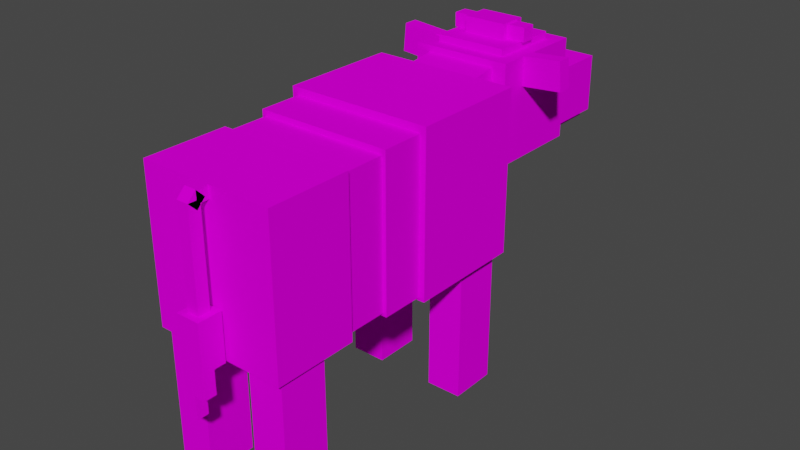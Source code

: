# Source: mobs_auroch_calf.blend  (saved by Blender 2.90.8; exported with 4.5.12 LTS)
import bpy
from mathutils import Matrix  # noqa: F401  (used for matrix-valued properties, if any)

bpy.ops.wm.read_factory_settings(use_empty=True)
scene = bpy.context.scene
scene.name = 'Scene'

# ---- collections
col_collection = bpy.data.collections.new('Collection'); scene.collection.children.link(col_collection)

# ---- images (referenced by path relative to the original .blend; pixels are not part of the script)
import os
ASSET_DIR = os.environ.get("B2B_ASSET_DIR", "")  # directory of the original .blend (textures are referenced by path, not embedded)
HERE = os.path.dirname(os.path.abspath(__file__))  # packed textures are extracted next to this script under _unpacked/

def load_image(name, relpath, width, height, colorspace="sRGB"):
    """Load a texture the original file referenced (path relative to the .blend, or extracted next to this script)."""
    p = next((c for c in (os.path.join(HERE, relpath), os.path.join(ASSET_DIR, relpath)) if relpath and os.path.exists(c)), "")
    if p:
        img = bpy.data.images.load(p, check_existing=True)
        img.name = name
    else:  # same state as the original file: an image datablock whose file is absent (Cycles renders it pink)
        img = bpy.data.images.new(name, width, height)
        img.source = "FILE"
        img.filepath = "//" + (relpath or name)
    img.colorspace_settings.name = colorspace
    return img
img_auroch_b_f_png = load_image('auroch_b_f.png', 'auroch_b_f.png', 1024, 1024, 'sRGB')

# ---- materials (node trees are filled in below, after node groups)
mat_material = bpy.data.materials.new('material')
mat_material.preview_render_type = 'CUBE'
mat_material.diffuse_color = (1.0, 1.0, 1.0, 1.0)
mat_material.roughness = 0.5

# ---- material node trees
mat_material.use_nodes = True; mat_material.node_tree.nodes.clear()
_N = mat_material.node_tree.nodes; _L = mat_material.node_tree.links
n0 = _N.new('ShaderNodeOutputMaterial'); n0.name = 'Material Output'; n0.location = (300, 300)
n1 = _N.new('ShaderNodeBsdfDiffuse'); n1.name = 'Diffuse BSDF'; n1.location = (0, 300)
n2 = _N.new('ShaderNodeTexImage'); n2.name = 'Image Texture'; n2.location = (-290, 265)
n2.image = img_auroch_b_f_png
n2.interpolation = 'Closest'
_L.new(n1.outputs[0], n0.inputs[0])
_L.new(n2.outputs[0], n1.inputs[0])
n0.is_active_output = True

# ---- world
world_world = bpy.data.worlds.new('World'); scene.world = world_world
world_world.use_nodes = True; world_world.node_tree.nodes.clear()
_N = world_world.node_tree.nodes; _L = world_world.node_tree.links
n0 = _N.new('ShaderNodeOutputWorld'); n0.name = 'World Output'; n0.location = (300, 300)
n1 = _N.new('ShaderNodeBackground'); n1.name = 'Background'; n1.location = (10, 300)
n1.inputs[0].default_value = (0.05088, 0.05088, 0.05088, 1.0)
_L.new(n1.outputs[0], n0.inputs[0])
n0.is_active_output = True
world_world.color = (0.05088, 0.05088, 0.05088)
world_world.use_sun_shadow = False
world_world.sun_shadow_jitter_overblur = 0.0

# ---- meshes
me_id287 = bpy.data.meshes.new('ID287')
me_id287.from_pydata([(0.4197, 8.817, 3.47), (1.68, 9.447, 3.155), (0.4197, 8.817, 3.155), (0.4197, 9.447, 3.155), (1.68, 8.817, 3.47), (1.68, 8.817, 3.155), (2.494, 5.94, 0.3033), (1.706, 4.89, -2.847), (2.494, 4.89, -2.847), (1.706, 5.94, 0.3033), (1.706, 5.94, -2.847), (2.494, 4.89, 0.3033), (2.494, 5.94, -2.847), (1.706, 4.89, 0.3033), (2.543, 1.609, 0.172), (-0.445, -0.2286, 0.172), (2.543, -0.2286, 0.172), (2.543, -0.2286, 3.514), (-0.445, 1.609, 3.514), (-0.445, 1.609, 0.172), (-0.445, -0.2286, 3.514), (2.543, 1.609, 3.514), (0.9187, -0.6768, 0.9656), (0.9187, -0.4143, 0.9656), (1.181, -0.4143, 0.9656), (1.181, -0.6768, 0.9656), (0.9187, -0.4143, 3.328), (1.181, -0.4143, 3.328), (2.675, 6.071, 0.172), (-0.575, 3.474, 0.172), (-0.575, 6.071, 0.172), (2.675, 3.474, 0.172), (-0.575, 3.474, 3.735), (-0.575, 6.071, 3.735), (2.675, 3.474, 3.735), (2.675, 6.071, 3.735), (1.681, 0.9526, -2.847), (2.469, -0.0974, 0.3033), (1.681, 0.9526, 0.3033), (2.469, 0.9526, -2.847), (2.469, 0.9526, 0.3033), (1.681, -0.0974, -2.847), (2.469, -0.0974, -2.847), (1.681, -0.0974, 0.3033), (1.181, -0.4911, 3.251), (1.181, -0.2287, 3.251), (0.9187, -0.4911, 3.251), (1.181, -0.4911, 3.514), (0.9187, -0.2287, 3.514), (0.9187, -0.2287, 3.251), (1.181, -0.2287, 3.514), (-0.3638, 2.546, 3.45), (2.464, 2.546, 3.45), (-0.3638, 1.346, 3.45), (-0.3638, 2.546, 0.3033), (2.464, 1.346, 3.45), (2.464, 1.346, 0.3033), (-0.3638, 1.346, 0.3033), (2.464, 2.546, 0.3033), (1.181, -0.3055, 3.328), (0.9187, -0.4911, 3.142), (0.9187, -0.3055, 3.328), (1.181, -0.4911, 3.142), (1.181, -0.6768, 3.328), (0.9187, -0.6768, 3.328), (0.9187, -0.4911, 3.514), (0.3937, 5.94, -2.847), (0.3937, 4.89, -2.847), (-0.3938, 5.94, 0.3033), (-0.3938, 5.94, -2.847), (0.3937, 4.89, 0.3033), (0.3937, 5.94, 0.3033), (-0.3938, 4.89, -2.847), (-0.3938, 4.89, 0.3033), (0.05073, 7.242, 3.945), (-0.8907, 7.242, 4.027), (-0.9456, 7.242, 3.4), (-0.8907, 7.557, 4.027), (-0.9456, 7.557, 3.4), (-0.004182, 7.557, 3.317), (0.05073, 7.557, 3.945), (-0.004182, 7.242, 3.317), (1.05, -0.5455, 0.1781), (1.05, -0.283, 0.1781), (1.312, -0.5455, 0.1781), (1.312, -0.283, 1.228), (1.312, -0.283, 0.1781), (2.99, 7.242, 4.011), (2.049, 7.557, 3.929), (2.99, 7.557, 4.011), (3.045, 7.557, 3.383), (3.045, 7.242, 3.383), (2.104, 7.242, 3.301), (2.049, 7.242, 3.929), (2.104, 7.557, 3.301), (0.4187, 0.9526, -2.847), (0.4187, 0.9526, 0.3033), (-0.3688, -0.0974, -2.847), (-0.3688, 0.9526, -2.847), (-0.3688, 0.9526, 0.3033), (0.4187, -0.0974, 0.3033), (0.4187, -0.0974, -2.847), (-0.3688, -0.0974, 0.3033), (1.05, -0.808, -0.8719), (0.7875, -0.808, -0.8719), (1.05, -0.5455, 1.228), (1.05, -0.808, 1.228), (0.7875, -0.808, 1.228), (1.05, -0.5455, -0.8719), (0.7875, -0.5455, -0.8719), (1.312, -0.808, 1.228), (1.05, -0.808, -0.3469), (1.312, -0.5455, -0.3469), (1.05, -0.5455, -0.3469), (1.312, -0.808, -0.3469), (1.312, -0.5455, 1.228), (0.2625, 7.128, 3.856), (1.837, 7.128, 3.856), (1.837, 7.667, 2.375), (0.2625, 5.797, 2.141), (0.2625, 7.667, 2.375), (1.837, 5.258, 3.621), (1.837, 5.797, 2.141), (0.2625, 5.258, 3.621), (0.7875, -0.5455, 1.228), (1.05, -0.283, -0.0844), (0.7875, -0.5455, -0.0844), (0.7875, -0.283, -0.0844), (1.05, -0.5455, -0.0844), (0.7875, -0.283, 1.228), (1.05, -0.283, 1.228), (-0.4438, 3.474, 3.572), (2.544, 3.474, 3.572), (-0.4438, 2.537, 3.572), (-0.4438, 3.474, 0.2371), (2.544, 2.537, 3.572), (-0.4438, 2.537, 0.2371), (2.544, 2.537, 0.2371), (2.544, 3.474, 0.2371), (1.837, 8.582, 1.738), (1.837, 8.582, 2.053), (0.2622, 8.582, 2.053), (0.2622, 8.582, 1.738), (1.837, 10.16, 1.738), (0.2622, 10.16, 1.738), (1.837, 10.16, 2.053), (0.2622, 10.16, 2.053), (1.837, 6.927, 3.934), (1.837, 6.927, 4.091), (0.2622, 6.927, 3.934), (0.2622, 6.927, 4.091), (1.837, 8.502, 3.934), (0.2622, 8.502, 3.934), (0.2622, 8.502, 4.091), (1.837, 8.502, 4.091), (1.995, 10.23, 1.895), (1.995, 8.66, 1.895), (0.1047, 8.66, 1.895), (0.1047, 10.23, 3.155), (0.1047, 10.23, 1.895), (0.1047, 8.66, 3.155), (1.995, 10.23, 3.155), (1.995, 8.66, 3.155), (-0.05284, 8.817, 1.729), (2.152, 8.817, 1.729), (-0.05284, 8.817, 3.934), (-0.05284, 6.612, 1.729), (2.152, 8.817, 3.934), (2.152, 6.612, 3.934), (2.152, 6.612, 1.729), (-0.05284, 6.612, 3.934), (0.4197, 9.447, 3.155), (1.68, 9.447, 3.155), (0.5772, 7.4, 4.433), (0.5772, 8.03, 4.433), (0.5772, 8.03, 3.96), (1.522, 8.03, 3.96), (1.522, 7.4, 4.433), (1.522, 8.03, 4.433), (0.5772, 7.4, 3.96), (1.522, 7.4, 3.96), (1.469, 7.872, 4.398), (1.919, 7.557, 4.398), (1.469, 7.872, 4.09), (1.469, 7.557, 4.398), (1.919, 7.872, 4.398), (1.919, 7.557, 4.09), (1.469, 7.557, 4.09), (1.919, 7.872, 4.09), (0.6499, 7.557, 4.403), (0.1999, 7.557, 4.403), (0.1999, 7.872, 4.095), (0.6499, 7.872, 4.403), (0.1999, 7.872, 4.403), (0.1999, 7.557, 4.095), (0.6499, 7.872, 4.095), (0.6499, 7.557, 4.095), (1.444, 0.5589, 0.2311), (0.6562, 0.5589, -0.4334), (0.6562, 0.5589, 0.2311), (0.6562, 1.084, 0.2311), (0.6562, 1.084, -0.4334), (1.444, 1.084, -0.4334), (1.444, 0.5589, -0.4334), (1.444, 1.084, 0.2311)], [], [(108, 105, 106, 103), (66, 71, 70, 67), (95, 96, 100, 101), (3, 2, 0), (28, 31, 29, 30), (110, 115, 105, 106), (1, 4, 5), (125, 128, 126, 127), (45, 44, 46, 49), (110, 106, 111, 114), (146, 145, 143, 144), (140, 141, 142, 139), (55, 53, 57, 56), (131, 134, 136, 133), (63, 64, 22, 25), (106, 107, 104, 103), (193, 192, 195, 191), (63, 27, 26, 64), (140, 145, 146, 141), (86, 85, 115, 84), (37, 40, 38, 43), (164, 169, 166, 163), (130, 85, 86, 83), (138, 137, 136, 134), (105, 130, 129, 124), (18, 21, 14, 19), (47, 50, 48, 65), (18, 19, 15, 20), (124, 105, 108, 109), (106, 105, 124, 107), (51, 52, 58, 54), (12, 6, 11, 8), (63, 47, 65, 64), (158, 159, 157, 160), (146, 144, 142, 141), (153, 154, 151, 152), (66, 67, 72, 69), (14, 21, 17, 16), (68, 69, 72, 73), (33, 30, 29, 32), (45, 50, 47, 44), (38, 40, 39, 36), (79, 81, 76, 78), (115, 105, 82, 84), (38, 36, 41, 43), (39, 42, 41, 36), (86, 84, 82, 83), (76, 75, 77, 78), (92, 91, 87, 93), (177, 178, 174, 173), (182, 185, 181, 184), (100, 96, 99, 102), (188, 183, 181, 185), (48, 50, 45, 49), (99, 98, 97, 102), (187, 184, 181, 183), (187, 186, 182, 184), (95, 101, 97, 98), (24, 25, 22, 23), (12, 8, 7, 10), (124, 109, 104, 107), (14, 16, 15, 19), (195, 192, 189, 196), (200, 201, 198, 199), (88, 94, 92, 93), (197, 199, 198, 203), (118, 122, 119, 120), (200, 204, 202, 201), (105, 113, 111, 106), (9, 10, 7, 13), (68, 71, 66, 69), (143, 145, 140, 139), (26, 23, 22, 64), (54, 58, 56, 57), (39, 40, 37, 42), (34, 32, 29, 31), (135, 133, 136, 137), (143, 139, 142, 144), (202, 204, 197, 203), (4, 0, 2, 5), (70, 71, 68, 73), (11, 6, 9, 13), (55, 52, 51, 53), (74, 80, 77, 75), (17, 21, 18, 20), (148, 150, 149, 147), (162, 160, 157, 156), (162, 161, 158, 160), (11, 13, 7, 8), (165, 163, 166, 170), (74, 81, 79, 80), (165, 167, 164, 163), (164, 167, 168, 169), (168, 170, 166, 169), (48, 49, 46, 65), (174, 178, 176, 175), (177, 173, 179, 180), (90, 94, 88, 89), (176, 178, 177, 180), (99, 96, 95, 98), (26, 27, 24, 23), (79, 78, 77, 80), (130, 83, 82, 105), (174, 175, 179, 173), (115, 85, 130, 105), (59, 62, 60, 61), (121, 117, 116, 123), (176, 180, 179, 175), (155, 161, 162, 156), (59, 47, 63, 62), (51, 54, 57, 53), (129, 127, 126, 124), (47, 65, 46, 44), (65, 61, 60, 64), (100, 102, 97, 101), (65, 47, 59, 61), (108, 103, 104, 109), (1, 5, 2, 3), (37, 43, 41, 42), (116, 117, 118, 120), (88, 93, 87, 89), (188, 186, 187, 183), (58, 52, 55, 56), (17, 20, 15, 16), (182, 186, 188, 185), (116, 120, 119, 123), (121, 123, 119, 122), (135, 132, 131, 133), (151, 154, 148, 147), (151, 147, 149, 152), (24, 27, 63, 25), (76, 81, 74, 75), (112, 115, 110, 114), (112, 114, 111, 113), (148, 154, 153, 150), (159, 155, 156, 157), (63, 64, 60, 62), (153, 152, 149, 150), (4, 172, 171, 0), (70, 73, 72, 67), (125, 130, 105, 128), (189, 190, 194, 196), (168, 167, 165, 170), (9, 6, 12, 10), (105, 115, 112, 113), (189, 192, 193, 190), (193, 191, 194, 190), (105, 124, 126, 128), (118, 117, 121, 122), (90, 89, 87, 91), (202, 203, 198, 201), (195, 196, 194, 191), (92, 94, 90, 91), (129, 130, 125, 127), (131, 132, 138, 134), (138, 132, 135, 137), (197, 204, 200, 199), (158, 161, 155, 159), (34, 35, 33, 32), (28, 35, 34, 31), (28, 30, 33, 35)])
_uv = me_id287.uv_layers.new(name='UVMap')
_uv.uv.foreach_set('vector', [0.8125, 0.01562, 0.8125, 0.125, 0.7812, 0.125, 0.7812, 0.01562, 0.7188, 0.6562, 0.7188, 0.7656, 0.6562, 0.7656, 0.6562, 0.6562, 0.6562, 0.5156, 0.6562, 0.625, 0.7188, 0.625, 0.7188, 0.5156, 0.5625, 0.9531, 0.5938, 0.9531, 0.5938, 0.9688, 0.625, 0.4844, 0.625, 0.4062, 0.8125, 0.4062, 0.8125, 0.4844, 0.9062, 0.1406, 0.9062, 0.125, 0.9375, 0.125, 0.9375, 0.1406, 0.6875, 0.9531, 0.6562, 0.9688, 0.6562, 0.9531, 0.75, 0.1719, 0.7812, 0.1719, 0.7812, 0.1562, 0.75, 0.1562, 0.6875, 0.2031, 0.7188, 0.2031, 0.7188, 0.2188, 0.6875, 0.2188, 0.9375, 0.125, 0.9062, 0.125, 0.9062, 0.04688, 0.9375, 0.04688, 0.8125, 1.0, 0.75, 1.0, 0.75, 0.9844, 0.8125, 0.9844, 0.75, 0.9375, 0.8125, 0.9375, 0.8125, 0.9531, 0.75, 0.9531, 0.5, 0.3906, 0.5, 0.3125, 0.6875, 0.3125, 0.6875, 0.3906, 0.375, 0.2969, 0.1875, 0.2969, 0.1875, 0.2656, 0.375, 0.2656, 0.625, 0.1875, 0.6562, 0.1875, 0.6562, 0.04688, 0.625, 0.04688, 0.7812, 0.125, 0.75, 0.125, 0.75, 0.01562, 0.7812, 0.01562, 0.0625, 0.9688, 0.03125, 0.9688, 0.03125, 0.9531, 0.0625, 0.9531, 0.6562, 0.1875, 0.6562, 0.2031, 0.625, 0.2031, 0.625, 0.1875, 0.75, 0.9375, 0.75, 0.9062, 0.8125, 0.9062, 0.8125, 0.9375, 0.9688, 0.1719, 0.9688, 0.2188, 0.9375, 0.2188, 0.9375, 0.1719, 0.875, 0.5156, 0.875, 0.4844, 0.9375, 0.4844, 0.9375, 0.5156, 0.3125, 0.8438, 0.3125, 0.7656, 0.4688, 0.7656, 0.4688, 0.8438, 1.0, 0.2188, 0.9688, 0.2188, 0.9688, 0.1719, 1.0, 0.1719, 0.0, 0.2969, 0.0, 0.2656, 0.1875, 0.2656, 0.1875, 0.2969, 0.7812, 0.2344, 0.7812, 0.25, 0.75, 0.25, 0.75, 0.2344, 0.1875, 0.1562, 0.0, 0.1562, 0.0, 0.0625, 0.1875, 0.0625, 0.6562, 0.2031, 0.6562, 0.2188, 0.625, 0.2188, 0.625, 0.2031, 0.1875, 0.1562, 0.1875, 0.0625, 0.2812, 0.0625, 0.2812, 0.1562, 0.8438, 0.125, 0.8125, 0.125, 0.8125, 0.01562, 0.8438, 0.01562, 0.7812, 0.125, 0.7812, 0.1406, 0.75, 0.1406, 0.75, 0.125, 0.5, 0.3906, 0.5, 0.3125, 0.6875, 0.3125, 0.6875, 0.3906, 0.8125, 0.6562, 0.8125, 0.7656, 0.875, 0.7656, 0.875, 0.6562, 0.6562, 0.1875, 0.6562, 0.2031, 0.625, 0.2031, 0.625, 0.1875, 0.75, 0.8594, 0.6875, 0.8594, 0.6875, 0.8125, 0.75, 0.8125, 0.8438, 0.9844, 0.8125, 0.9844, 0.8125, 0.9531, 0.8438, 0.9531, 0.03125, 0.9219, 0.125, 0.9219, 0.125, 0.9375, 0.03125, 0.9375, 0.5938, 0.6562, 0.5938, 0.625, 0.6562, 0.625, 0.6562, 0.6562, 0.5625, 0.0625, 0.5625, 0.1562, 0.4688, 0.1562, 0.4688, 0.0625, 0.5312, 0.7656, 0.5312, 0.6562, 0.5938, 0.6562, 0.5938, 0.7656, 0.2188, 0.4844, 0.0, 0.4844, 0.0, 0.4062, 0.2188, 0.4062, 0.6875, 0.2188, 0.6562, 0.2188, 0.6562, 0.2031, 0.6875, 0.2031, 0.9375, 0.625, 0.875, 0.625, 0.875, 0.5156, 0.9375, 0.5156, 0.25, 0.7969, 0.25, 0.7812, 0.1875, 0.7812, 0.1875, 0.7969, 0.9375, 0.2188, 0.9062, 0.2188, 0.9062, 0.1719, 0.9375, 0.1719, 0.9375, 0.625, 0.9375, 0.5156, 1.0, 0.5156, 1.0, 0.625, 0.875, 0.5156, 0.875, 0.4844, 0.9375, 0.4844, 0.9375, 0.5156, 0.9375, 0.1562, 0.9062, 0.1562, 0.9062, 0.1719, 0.9375, 0.1719, 0.1562, 0.7969, 0.1562, 0.8125, 0.1875, 0.8125, 0.1875, 0.7969, 0.5938, 0.7812, 0.5312, 0.7812, 0.5312, 0.7656, 0.5938, 0.7656, 0.1875, 0.9688, 0.1875, 0.9844, 0.125, 0.9844, 0.125, 0.9688, 0.2812, 0.9688, 0.2812, 0.9844, 0.25, 0.9844, 0.25, 0.9688, 0.5938, 0.5156, 0.5938, 0.4844, 0.6562, 0.4844, 0.6562, 0.5156, 0.2812, 1.0, 0.25, 1.0, 0.25, 0.9844, 0.2812, 0.9844, 0.6562, 0.1875, 0.6562, 0.2031, 0.625, 0.2031, 0.625, 0.1875, 0.5938, 0.625, 0.5938, 0.5156, 0.5312, 0.5156, 0.5312, 0.625, 0.2188, 0.9688, 0.25, 0.9688, 0.25, 0.9844, 0.2188, 0.9844, 0.25, 0.9531, 0.2812, 0.9531, 0.2812, 0.9688, 0.25, 0.9688, 0.5938, 0.5156, 0.5938, 0.4844, 0.6562, 0.4844, 0.6562, 0.5156, 0.625, 0.03125, 0.6562, 0.03125, 0.6562, 0.04688, 0.625, 0.04688, 0.875, 0.6562, 0.875, 0.625, 0.9375, 0.625, 0.9375, 0.6562, 0.7188, 0.125, 0.7188, 0.01562, 0.75, 0.01562, 0.75, 0.125, 0.4688, 0.0, 0.4688, 0.0625, 0.2812, 0.0625, 0.2812, 0.0, 0.0, 0.9688, 0.03125, 0.9688, 0.03125, 0.9844, 0.0, 0.9844, 0.8438, 0.2969, 0.8438, 0.3281, 0.875, 0.3281, 0.875, 0.2969, 0.5938, 0.8125, 0.5938, 0.7969, 0.625, 0.7969, 0.625, 0.8125, 0.9375, 0.3594, 0.9375, 0.3281, 0.875, 0.3281, 0.875, 0.3594, 0.1875, 0.7031, 0.1875, 0.7656, 0.09375, 0.7656, 0.09375, 0.7031, 0.7812, 0.3281, 0.7812, 0.3594, 0.8438, 0.3594, 0.8438, 0.3281, 0.9062, 0.125, 0.9062, 0.04688, 0.875, 0.04688, 0.875, 0.125, 1.0, 0.7656, 1.0, 0.6562, 0.9375, 0.6562, 0.9375, 0.7656, 0.5312, 0.7656, 0.4688, 0.7656, 0.4688, 0.6562, 0.5312, 0.6562, 0.75, 0.9844, 0.7188, 0.9844, 0.7188, 0.9531, 0.75, 0.9531, 0.5938, 0.1875, 0.5938, 0.04688, 0.625, 0.04688, 0.625, 0.1875, 0.1875, 0.2656, 0.03125, 0.2656, 0.03125, 0.2344, 0.1875, 0.2344, 0.875, 0.5156, 0.875, 0.625, 0.8125, 0.625, 0.8125, 0.5156, 0.2188, 0.3125, 0.2188, 0.4062, 0.0, 0.4062, 0.0, 0.3125, 0.2812, 0.3906, 0.2812, 0.3125, 0.4688, 0.3125, 0.4688, 0.3906, 0.75, 0.9844, 0.75, 0.9531, 0.8125, 0.9531, 0.8125, 0.9844, 0.875, 0.3594, 0.875, 0.3906, 0.8438, 0.3906, 0.8438, 0.3594, 0.6562, 0.9688, 0.5938, 0.9688, 0.5938, 0.9531, 0.6562, 0.9531, 0.5938, 0.6562, 0.5938, 0.625, 0.6562, 0.625, 0.6562, 0.6562, 0.9375, 0.6562, 0.875, 0.6562, 0.875, 0.625, 0.9375, 0.625, 0.5312, 0.2344, 0.5312, 0.2656, 0.375, 0.2656, 0.375, 0.2344, 0.25, 0.8281, 0.25, 0.8125, 0.1875, 0.8125, 0.1875, 0.8281, 0.4688, 0.1562, 0.4688, 0.2188, 0.2812, 0.2188, 0.2812, 0.1562, 0.125, 0.875, 0.03125, 0.875, 0.03125, 0.8594, 0.125, 0.8594, 0.8438, 0.8125, 0.75, 0.8125, 0.75, 0.7812, 0.8438, 0.7812, 0.8438, 0.8125, 0.8438, 0.8594, 0.75, 0.8594, 0.75, 0.8125, 0.875, 0.7656, 0.9375, 0.7656, 0.9375, 0.6562, 0.875, 0.6562, 0.4688, 0.9219, 0.4688, 0.8438, 0.625, 0.8438, 0.625, 0.9219, 0.2812, 0.8125, 0.2812, 0.7969, 0.25, 0.7969, 0.25, 0.8125, 0.4688, 0.9219, 0.3125, 0.9219, 0.3125, 0.8438, 0.4688, 0.8438, 0.3125, 0.8438, 0.3125, 0.9219, 0.1562, 0.9219, 0.1562, 0.8438, 0.3125, 0.6875, 0.4688, 0.6875, 0.4688, 0.7656, 0.3125, 0.7656, 0.5938, 0.2031, 0.625, 0.2031, 0.625, 0.2188, 0.5938, 0.2188, 0.125, 0.9844, 0.1875, 0.9844, 0.1875, 1.0, 0.125, 1.0, 0.1875, 0.9688, 0.125, 0.9688, 0.125, 0.9531, 0.1875, 0.9531, 0.5312, 0.7969, 0.5938, 0.7969, 0.5938, 0.8125, 0.5312, 0.8125, 0.2188, 0.9844, 0.1875, 0.9844, 0.1875, 0.9688, 0.2188, 0.9688, 0.5938, 0.625, 0.6562, 0.625, 0.6562, 0.5156, 0.5938, 0.5156, 0.6875, 0.1875, 0.7188, 0.1875, 0.7188, 0.04688, 0.6875, 0.04688, 0.1875, 0.7969, 0.25, 0.7969, 0.25, 0.8125, 0.1875, 0.8125, 0.875, 0.2188, 0.875, 0.1719, 0.9062, 0.1719, 0.9062, 0.2188, 0.125, 0.9844, 0.09375, 0.9844, 0.09375, 0.9688, 0.125, 0.9688, 0.9375, 0.2188, 0.9375, 0.2344, 0.9062, 0.2344, 0.9062, 0.2188, 0.6875, 0.1875, 0.7188, 0.1875, 0.7188, 0.2031, 0.6875, 0.2031, 0.1875, 0.5938, 0.1875, 0.6562, 0.09375, 0.6562, 0.09375, 0.5938, 0.125, 0.9844, 0.125, 0.9688, 0.1875, 0.9688, 0.1875, 0.9844, 0.9062, 0.8594, 0.8438, 0.8594, 0.8438, 0.8125, 0.9062, 0.8125, 0.6875, 0.1875, 0.6875, 0.2031, 0.6562, 0.2031, 0.6562, 0.1875, 0.375, 0.2656, 0.1875, 0.2656, 0.1875, 0.2344, 0.375, 0.2344, 0.7188, 0.2344, 0.7188, 0.1719, 0.75, 0.1719, 0.75, 0.2344, 0.6562, 0.1875, 0.6562, 0.2031, 0.625, 0.2031, 0.625, 0.1875, 0.625, 0.1875, 0.625, 0.2031, 0.5938, 0.2031, 0.5938, 0.1875, 0.4688, 0.625, 0.5312, 0.625, 0.5312, 0.5156, 0.4688, 0.5156, 0.6562, 0.1875, 0.6562, 0.2031, 0.625, 0.2031, 0.625, 0.1875, 0.7812, 0.0, 0.7812, 0.01562, 0.75, 0.01562, 0.75, 0.0, 0.6562, 0.9375, 0.6562, 0.9531, 0.5938, 0.9531, 0.5938, 0.9375, 0.8125, 0.625, 0.75, 0.625, 0.75, 0.5156, 0.8125, 0.5156, 0.09375, 0.6562, 0.1875, 0.6562, 0.1875, 0.7031, 0.09375, 0.7031, 0.5938, 0.8125, 0.5938, 0.8281, 0.5312, 0.8281, 0.5312, 0.8125, 0.25, 0.9688, 0.2812, 0.9688, 0.2812, 0.9844, 0.25, 0.9844, 0.7188, 0.2656, 0.5312, 0.2656, 0.5312, 0.2344, 0.7188, 0.2344, 0.4688, 0.1562, 0.2812, 0.1562, 0.2812, 0.0625, 0.4688, 0.0625, 0.2812, 0.9688, 0.3125, 0.9688, 0.3125, 0.9844, 0.2812, 0.9844, 0.09375, 0.6562, 0.0, 0.6719, 0.0, 0.6094, 0.09375, 0.5938, 0.1875, 0.5938, 0.09375, 0.5938, 0.09375, 0.5469, 0.1875, 0.5469, 0.5625, 0.2656, 0.5625, 0.2969, 0.375, 0.2969, 0.375, 0.2656, 0.1562, 0.9219, 0.125, 0.9219, 0.125, 0.875, 0.1562, 0.875, 0.125, 0.8125, 0.125, 0.8594, 0.03125, 0.8594, 0.03125, 0.8125, 0.6875, 0.04688, 0.6875, 0.1875, 0.6562, 0.1875, 0.6562, 0.04688, 0.1875, 0.7812, 0.25, 0.7812, 0.25, 0.7656, 0.1875, 0.7656, 0.9688, 0.04688, 0.9688, 0.125, 0.9375, 0.125, 0.9375, 0.04688, 0.9062, 0.03125, 0.9375, 0.03125, 0.9375, 0.04688, 0.9062, 0.04688, 0.125, 0.875, 0.125, 0.9219, 0.03125, 0.9219, 0.03125, 0.875, 1.0, 0.8594, 0.9062, 0.8594, 0.9062, 0.8125, 1.0, 0.8125, 0.625, 0.2031, 0.6562, 0.2031, 0.6562, 0.1875, 0.625, 0.1875, 0.03125, 0.9219, 0.0, 0.9219, 0.0, 0.875, 0.03125, 0.875, 0.6562, 0.9688, 0.6562, 0.9844, 0.5938, 0.9844, 0.5938, 0.9688, 0.6562, 0.7656, 0.5938, 0.7656, 0.5938, 0.6562, 0.6562, 0.6562, 0.8125, 0.1719, 0.8125, 0.2344, 0.7812, 0.2344, 0.7812, 0.1719, 0.03125, 0.9844, 0.0625, 0.9844, 0.0625, 1.0, 0.03125, 1.0, 0.3125, 1.0, 0.3125, 0.9219, 0.4688, 0.9219, 0.4688, 1.0, 0.75, 0.7656, 0.8125, 0.7656, 0.8125, 0.6562, 0.75, 0.6562, 1.0, 0.125, 0.9688, 0.125, 0.9688, 0.04688, 1.0, 0.04688, 0.03125, 0.9844, 0.03125, 0.9688, 0.0625, 0.9688, 0.0625, 0.9844, 0.0625, 0.9688, 0.09375, 0.9688, 0.09375, 0.9844, 0.0625, 0.9844, 0.7812, 0.2344, 0.75, 0.2344, 0.75, 0.1719, 0.7812, 0.1719, 0.2812, 0.6719, 0.1875, 0.6562, 0.1875, 0.5938, 0.2812, 0.6094, 0.5312, 0.7969, 0.5312, 0.8125, 0.5, 0.8125, 0.5, 0.7969, 0.875, 0.3594, 0.8438, 0.3594, 0.8438, 0.3281, 0.875, 0.3281, 0.0625, 0.9688, 0.0625, 0.9844, 0.03125, 0.9844, 0.03125, 0.9688, 0.5938, 0.7812, 0.5938, 0.7969, 0.5312, 0.7969, 0.5312, 0.7812, 0.8438, 0.2344, 0.8125, 0.2344, 0.8125, 0.1719, 0.8438, 0.1719, 0.2812, 0.3906, 0.2812, 0.3125, 0.4688, 0.3125, 0.4688, 0.3906, 0.75, 0.2969, 0.5625, 0.2969, 0.5625, 0.2656, 0.75, 0.2656, 0.8438, 0.3281, 0.875, 0.3281, 0.875, 0.3594, 0.8438, 0.3594, 0.75, 0.8594, 0.8438, 0.8594, 0.8438, 0.8906, 0.75, 0.8906, 0.4062, 0.4062, 0.4062, 0.4844, 0.2188, 0.4844, 0.2188, 0.4062, 0.625, 0.4844, 0.4062, 0.4844, 0.4062, 0.4062, 0.625, 0.4062, 0.4062, 0.5938, 0.2188, 0.5938, 0.2188, 0.4844, 0.4062, 0.4844])
me_id287.materials.append(mat_material)
me_id287.use_remesh_fix_poles = True
me_id287.use_remesh_preserve_attributes = False
me_id287.use_mirror_vertex_groups = False
me_id287.update()
arm_armature_001 = bpy.data.armatures.new('Armature.001')  # bones are not reproduced

# ---- objects
ob_auroch_c = bpy.data.objects.new('Auroch_C', me_id287)
ob_armature = bpy.data.objects.new('Armature', arm_armature_001)

# ---- transforms, parenting, visibility, modifiers, constraints
ob_auroch_c.parent = ob_armature
ob_auroch_c.matrix_parent_inverse = Matrix(((0.2652, 5.376e-17, 5.867e-17, 8.576e-09), (5.376e-17, 0.02312, -0.2642, 2.649), (-5.867e-17, 0.2642, 0.02312, -0.4013), (-0.0, -0.0, -0.0, 1.0)))
ob_auroch_c.location = (-1.141, -2.668, 2.625)
ob_auroch_c.lineart.crease_threshold = 0.0
_vg = ob_auroch_c.vertex_groups.new(name='Front Right Leg')
_vg.add([6, 7, 8, 9, 10, 11, 12, 13], 1.0, 'REPLACE')
_vg = ob_auroch_c.vertex_groups.new(name='Front Spine')
_vg.add([28, 30], 1.0, 'REPLACE')
_vg = ob_auroch_c.vertex_groups.new(name='Front Breast')
_vg = ob_auroch_c.vertex_groups.new(name='Front Right Hip')
_vg = ob_auroch_c.vertex_groups.new(name='Front Left Hip')
_vg = ob_auroch_c.vertex_groups.new(name='Front Left Leg')
_vg.add([66, 67, 68, 69, 70, 71, 72, 73], 1.0, 'REPLACE')
_vg = ob_auroch_c.vertex_groups.new(name='Neck')
_vg.add([116, 117, 118, 119, 120, 121, 122, 123], 1.0, 'REPLACE')
_vg = ob_auroch_c.vertex_groups.new(name='Head')
_vg = ob_auroch_c.vertex_groups.new(name='Right Ear')
_vg.add([87, 88, 89, 90, 91, 92, 93, 94], 1.0, 'REPLACE')
_vg = ob_auroch_c.vertex_groups.new(name='Left Ear')
_vg.add([74, 75, 76, 77, 78, 79, 80, 81], 1.0, 'REPLACE')
_vg = ob_auroch_c.vertex_groups.new(name='Upper Jaw')
_vg.add([0, 1, 2, 3, 4, 5, 155, 156, 157, 158, 159, 160, 161, 162, 163, 164, 165, 166, 167, 168, 169, 170, 171, 172], 1.0, 'REPLACE')
_vg = ob_auroch_c.vertex_groups.new(name='Mouth')
_vg.add([139, 140, 141, 142, 143, 144, 145, 146], 1.0, 'REPLACE')
_vg = ob_auroch_c.vertex_groups.new(name='horn2')
for _i, _w in zip([147, 148, 149, 150, 151, 152, 153, 154, 173, 174, 175, 176, 177, 178, 179, 180, 184, 189], [1.0, 1.0, 1.0, 1.0, 1.0, 1.0, 1.0, 1.0, 1.0, 1.0, 1.0, 1.0, 1.0, 1.0, 1.0, 1.0, 0.0, 0.0]): _vg.add([_i], _w, 'REPLACE')
_vg = ob_auroch_c.vertex_groups.new(name='horn3')
_vg = ob_auroch_c.vertex_groups.new(name='Right Horn')
_vg.add([181, 182, 183, 184, 185, 186, 187, 188], 1.0, 'REPLACE')
_vg = ob_auroch_c.vertex_groups.new(name='horn4')
_vg = ob_auroch_c.vertex_groups.new(name='Left Horn')
_vg.add([189, 190, 191, 192, 193, 194, 195, 196], 1.0, 'REPLACE')
_vg = ob_auroch_c.vertex_groups.new(name='Mid Spine')
for _i, _w in zip([14, 18, 19, 21, 29, 31, 32, 33, 34, 35, 51, 52, 53, 54, 55, 56, 57, 58, 99, 131, 132, 133, 134, 135, 136, 137, 138, 198, 200, 201, 202, 203, 204], [1.0, 1.0, 1.0, 1.0, 1.0, 1.0, 1.0, 1.0, 1.0, 1.0, 1.0, 1.0, 1.0, 1.0, 1.0, 1.0, 1.0, 1.0, 0.0, 1.0, 1.0, 1.0, 1.0, 1.0, 1.0, 1.0, 1.0, 1.0, 1.0, 1.0, 1.0, 1.0, 1.0]): _vg.add([_i], _w, 'REPLACE')
_vg = ob_auroch_c.vertex_groups.new(name='Rear Spine')
_vg.add([15, 16, 17, 20, 197, 199], 1.0, 'REPLACE')
_vg = ob_auroch_c.vertex_groups.new(name='Rear Breast')
_vg = ob_auroch_c.vertex_groups.new(name='Rear Right Hip')
_vg = ob_auroch_c.vertex_groups.new(name='Rear Right Leg')
_vg.add([36, 37, 38, 39, 40, 41, 42, 43], 1.0, 'REPLACE')
_vg = ob_auroch_c.vertex_groups.new(name='Rear Left Hip')
_vg = ob_auroch_c.vertex_groups.new(name='Rear Left Leg')
_vg.add([95, 96, 97, 98, 99, 100, 101, 102], 1.0, 'REPLACE')
_vg = ob_auroch_c.vertex_groups.new(name='Upper Tail')
_vg.add([27, 44, 45, 46, 47, 48, 49, 50, 59, 60, 61, 62, 63, 64, 65], 1.0, 'REPLACE')
_vg = ob_auroch_c.vertex_groups.new(name='Tail')
_vg.add([26, 27, 63, 64], 1.0, 'REPLACE')
_vg = ob_auroch_c.vertex_groups.new(name='Tail Mid')
_vg = ob_auroch_c.vertex_groups.new(name='Tail Low')
_vg = ob_auroch_c.vertex_groups.new(name='Tail End Top')
_vg.add([22, 23, 24, 25, 85, 105, 106, 107, 110, 115, 124, 129, 130], 1.0, 'REPLACE')
_vg = ob_auroch_c.vertex_groups.new(name='Tail End Mid')
_vg = ob_auroch_c.vertex_groups.new(name='Tail End Low')
_vg.add([82, 83, 84, 86, 103, 104, 108, 109, 111, 112, 113, 114, 125, 126, 127, 128], 1.0, 'REPLACE')
_m = ob_auroch_c.modifiers.new('Armature', 'ARMATURE')
_m.object = ob_armature
ob_armature.location = (-3.234e-08, 0.6367, 10.08)
ob_armature.rotation_euler = (-1.484, -2.212e-16, 2.027e-16)
ob_armature.scale = (3.771, 3.771, 3.771)
ob_armature.show_in_front = True
ob_armature.lineart.crease_threshold = 0.0

# ---- collection membership
col_collection.objects.link(ob_auroch_c)
col_collection.objects.link(ob_armature)

# ---- scene / render settings (as saved in the file)
scene.frame_start = 0; scene.frame_end = 250; scene.frame_set(1)
scene.render.engine = 'CYCLES'
scene.cycles.use_denoising = False
scene.cycles.samples = 128
scene.cycles.sampling_pattern = 'TABULATED_SOBOL'
scene.cycles.use_adaptive_sampling = False
scene.cycles.use_light_tree = False
scene.view_settings.view_transform = 'Filmic'
bpy.context.view_layer.update()

# ---- added for rendering (the .blend has no active camera and no usable light): camera, sun
cam_auto = bpy.data.cameras.new('AutoCamera')
cam_auto.lens = 50.0
cam_auto.sensor_width = 36.0
cam_auto.clip_end = 1000.0
ob_auto_camera = bpy.data.objects.new('AutoCamera', cam_auto)
scene.collection.objects.link(ob_auto_camera)
ob_auto_camera.location = (12.6907, -13.2932, 13.6439)
ob_auto_camera.rotation_euler = (1.09748, -7.21219e-08, 0.694738)
scene.camera = ob_auto_camera
light_auto_sun = bpy.data.lights.new('AutoSun', 'SUN')
light_auto_sun.energy = 3.0
light_auto_sun.angle = 0.0523599
ob_auto_sun = bpy.data.objects.new('AutoSun', light_auto_sun)
scene.collection.objects.link(ob_auto_sun)
ob_auto_sun.rotation_euler = (0.872665, 0.174533, 0.523599)
bpy.context.view_layer.update()
